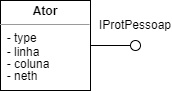

The diagram above was exported from draw.io. Its source (the exported page's mxGraphModel, read from the mxfile embedded in the PNG):
<mxGraphModel dx="496" dy="257" grid="1" gridSize="10" guides="1" tooltips="1" connect="1" arrows="1" fold="1" page="1" pageScale="1" pageWidth="827" pageHeight="1169" math="0" shadow="0">
  <root>
    <mxCell id="0" />
    <mxCell id="1" parent="0" />
    <mxCell id="Sdyrnk4sH8-9dmKBEZ59-13" value="" style="rounded=0;orthogonalLoop=1;jettySize=auto;html=1;endArrow=none;endFill=0;sketch=0;sourcePerimeterSpacing=0;targetPerimeterSpacing=0;exitX=1;exitY=0.5;exitDx=0;exitDy=0;" parent="1" source="677f1vSu3GTc2IqbpXpU-13" target="Sdyrnk4sH8-9dmKBEZ59-15" edge="1">
      <mxGeometry relative="1" as="geometry">
        <mxPoint x="180" y="330" as="sourcePoint" />
      </mxGeometry>
    </mxCell>
    <mxCell id="Sdyrnk4sH8-9dmKBEZ59-15" value="" style="ellipse;whiteSpace=wrap;html=1;align=center;aspect=fixed;resizable=0;points=[];outlineConnect=0;sketch=0;" parent="1" vertex="1">
      <mxGeometry x="240" y="330" width="10" height="10" as="geometry" />
    </mxCell>
    <mxCell id="Sdyrnk4sH8-9dmKBEZ59-18" value="IProtPessoap" style="text;html=1;strokeColor=none;fillColor=none;align=center;verticalAlign=middle;whiteSpace=wrap;rounded=0;" parent="1" vertex="1">
      <mxGeometry x="215" y="300" width="60" height="30" as="geometry" />
    </mxCell>
    <mxCell id="677f1vSu3GTc2IqbpXpU-13" value="&lt;p style=&quot;margin:0px;margin-top:4px;text-align:center;&quot;&gt;&lt;b&gt;Ator&lt;/b&gt;&lt;/p&gt;&lt;hr size=&quot;1&quot;&gt;&lt;div style=&quot;height:2px;&quot;&gt;&amp;nbsp; - type&lt;/div&gt;&lt;div style=&quot;height:2px;&quot;&gt;&lt;span style=&quot;background-color: initial;&quot;&gt;&lt;br&gt;&lt;/span&gt;&lt;/div&gt;&lt;div style=&quot;height:2px;&quot;&gt;&lt;span style=&quot;background-color: initial;&quot;&gt;&amp;nbsp; &amp;nbsp;&lt;/span&gt;&lt;/div&gt;&lt;div style=&quot;height:2px;&quot;&gt;&lt;span style=&quot;background-color: initial;&quot;&gt;&lt;br&gt;&lt;/span&gt;&lt;/div&gt;&lt;div style=&quot;height:2px;&quot;&gt;&lt;span style=&quot;background-color: initial;&quot;&gt;&lt;br&gt;&lt;/span&gt;&lt;/div&gt;&lt;div style=&quot;height:2px;&quot;&gt;&lt;span style=&quot;background-color: initial;&quot;&gt;&lt;br&gt;&lt;/span&gt;&lt;/div&gt;&lt;div style=&quot;height:2px;&quot;&gt;&lt;span style=&quot;background-color: initial;&quot;&gt;&lt;br&gt;&lt;/span&gt;&lt;/div&gt;&lt;div style=&quot;height:2px;&quot;&gt;&lt;span style=&quot;background-color: initial;&quot;&gt;&amp;nbsp; - linha&lt;/span&gt;&lt;/div&gt;&lt;div style=&quot;height:2px;&quot;&gt;&lt;br&gt;&lt;/div&gt;&lt;div style=&quot;height:2px;&quot;&gt;&lt;span style=&quot;background-color: initial;&quot;&gt;&lt;br&gt;&lt;/span&gt;&lt;/div&gt;&lt;div style=&quot;height:2px;&quot;&gt;&lt;span style=&quot;background-color: initial;&quot;&gt;&lt;br&gt;&lt;/span&gt;&lt;/div&gt;&lt;div style=&quot;height:2px;&quot;&gt;&lt;span style=&quot;background-color: initial;&quot;&gt;&lt;br&gt;&lt;/span&gt;&lt;/div&gt;&lt;div style=&quot;height:2px;&quot;&gt;&lt;span style=&quot;background-color: initial;&quot;&gt;&lt;br&gt;&lt;/span&gt;&lt;/div&gt;&lt;div style=&quot;height:2px;&quot;&gt;&lt;span style=&quot;background-color: initial;&quot;&gt;&amp;nbsp; - coluna&lt;/span&gt;&lt;/div&gt;&lt;div style=&quot;height:2px;&quot;&gt;&lt;span style=&quot;background-color: initial;&quot;&gt;&lt;br&gt;&lt;/span&gt;&lt;/div&gt;&lt;div style=&quot;height:2px;&quot;&gt;&lt;span style=&quot;background-color: initial;&quot;&gt;&lt;br&gt;&lt;/span&gt;&lt;/div&gt;&lt;div style=&quot;height:2px;&quot;&gt;&lt;span style=&quot;background-color: initial;&quot;&gt;&lt;br&gt;&lt;/span&gt;&lt;/div&gt;&lt;div style=&quot;height:2px;&quot;&gt;&lt;span style=&quot;background-color: initial;&quot;&gt;&lt;br&gt;&lt;/span&gt;&lt;/div&gt;&lt;div style=&quot;height:2px;&quot;&gt;&lt;span style=&quot;background-color: initial;&quot;&gt;&lt;br&gt;&lt;/span&gt;&lt;/div&gt;&lt;div style=&quot;height:2px;&quot;&gt;&lt;span style=&quot;background-color: initial;&quot;&gt;&amp;nbsp; - neth&lt;/span&gt;&lt;/div&gt;&lt;div style=&quot;height:2px;&quot;&gt;&lt;br&gt;&lt;/div&gt;" style="verticalAlign=top;align=left;overflow=fill;fontSize=12;fontFamily=Helvetica;html=1;" vertex="1" parent="1">
      <mxGeometry x="110" y="290" width="90" height="90" as="geometry" />
    </mxCell>
  </root>
</mxGraphModel>